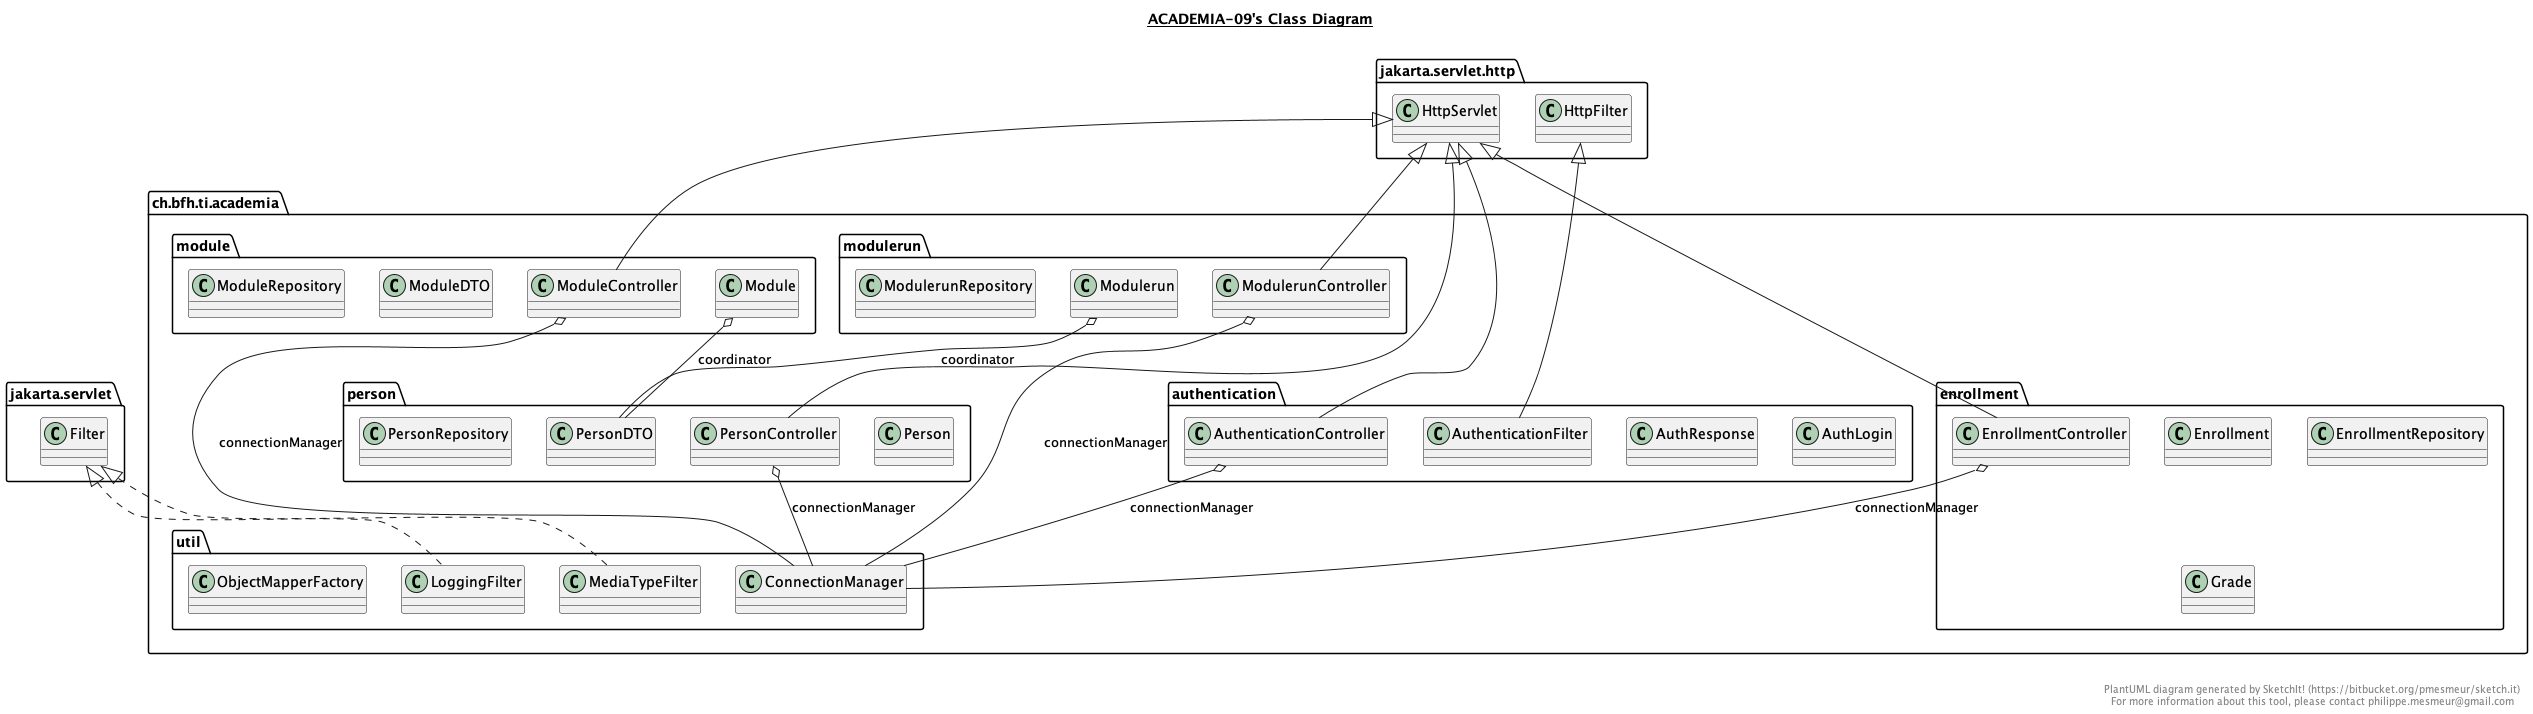

The diagram above was rendered by PlantUML. Its source (embedded in the PNG):
@startuml

title __ACADEMIA-09's Class Diagram__\n

  namespace ch.bfh.ti.academia {
    namespace authentication {
      class ch.bfh.ti.academia.authentication.AuthLogin {
      }
    }
  }
  

  namespace ch.bfh.ti.academia {
    namespace authentication {
      class ch.bfh.ti.academia.authentication.AuthResponse {
      }
    }
  }
  

  namespace ch.bfh.ti.academia {
    namespace authentication {
      class ch.bfh.ti.academia.authentication.AuthenticationController {
      }
    }
  }
  

  namespace ch.bfh.ti.academia {
    namespace authentication {
      class ch.bfh.ti.academia.authentication.AuthenticationFilter {
      }
    }
  }
  

  namespace ch.bfh.ti.academia {
    namespace enrollment {
      class ch.bfh.ti.academia.enrollment.Enrollment {
      }
    }
  }
  

  namespace ch.bfh.ti.academia {
    namespace enrollment {
      class ch.bfh.ti.academia.enrollment.EnrollmentController {
      }
    }
  }
  

  namespace ch.bfh.ti.academia {
    namespace enrollment {
      class ch.bfh.ti.academia.enrollment.EnrollmentRepository {
      }
    }
  }
  

  namespace ch.bfh.ti.academia {
    namespace enrollment {
      class ch.bfh.ti.academia.enrollment.Grade {
      }
    }
  }
  

  namespace ch.bfh.ti.academia {
    namespace module {
      class ch.bfh.ti.academia.module.Module {
      }
    }
  }
  

  namespace ch.bfh.ti.academia {
    namespace module {
      class ch.bfh.ti.academia.module.ModuleController {
      }
    }
  }
  

  namespace ch.bfh.ti.academia {
    namespace module {
      class ch.bfh.ti.academia.module.ModuleDTO {
      }
    }
  }
  

  namespace ch.bfh.ti.academia {
    namespace module {
      class ch.bfh.ti.academia.module.ModuleRepository {
      }
    }
  }
  

  namespace ch.bfh.ti.academia {
    namespace modulerun {
       class ch.bfh.ti.academia.modulerun.Modulerun {
      }
    }
  }
  

  namespace ch.bfh.ti.academia {
    namespace modulerun {
       class ch.bfh.ti.academia.modulerun.ModulerunController {
      }
    }
  }
  

  namespace ch.bfh.ti.academia {
    namespace modulerun {
       class ch.bfh.ti.academia.modulerun.ModulerunRepository {
      }
    }
  }
  

  namespace ch.bfh.ti.academia {
    namespace person {
      class ch.bfh.ti.academia.person.Person {
      }
    }
  }
  

  namespace ch.bfh.ti.academia {
    namespace person {
      class ch.bfh.ti.academia.person.PersonController {
      }
    }
  }
  

  namespace ch.bfh.ti.academia {
    namespace person {
      class ch.bfh.ti.academia.person.PersonDTO {
      }
    }
  }
  

  namespace ch.bfh.ti.academia {
    namespace person {
      class ch.bfh.ti.academia.person.PersonRepository {
      }
    }
  }
  

  namespace ch.bfh.ti.academia {
    namespace util {
      class ch.bfh.ti.academia.util.ConnectionManager {
      }
    }
  }
  

  namespace ch.bfh.ti.academia {
    namespace util {
      class ch.bfh.ti.academia.util.LoggingFilter {
      }
    }
  }
  

  namespace ch.bfh.ti.academia {
    namespace util {
      class ch.bfh.ti.academia.util.MediaTypeFilter {
      }
    }
  }
  

  namespace ch.bfh.ti.academia {
    namespace util {
      class ch.bfh.ti.academia.util.ObjectMapperFactory {
      }
    }
  }
  

  ch.bfh.ti.academia.authentication.AuthenticationController -up-|> jakarta.servlet.http.HttpServlet
  ch.bfh.ti.academia.authentication.AuthenticationController o-- ch.bfh.ti.academia.util.ConnectionManager : connectionManager
  ch.bfh.ti.academia.authentication.AuthenticationFilter -up-|> jakarta.servlet.http.HttpFilter
  ch.bfh.ti.academia.enrollment.EnrollmentController -up-|> jakarta.servlet.http.HttpServlet
  ch.bfh.ti.academia.enrollment.EnrollmentController o-- ch.bfh.ti.academia.util.ConnectionManager : connectionManager
  ch.bfh.ti.academia.module.Module o-- ch.bfh.ti.academia.person.PersonDTO : coordinator
  ch.bfh.ti.academia.module.ModuleController -up-|> jakarta.servlet.http.HttpServlet
  ch.bfh.ti.academia.module.ModuleController o-- ch.bfh.ti.academia.util.ConnectionManager : connectionManager
  ch.bfh.ti.academia.modulerun.Modulerun o-- ch.bfh.ti.academia.person.PersonDTO : coordinator
  ch.bfh.ti.academia.modulerun.ModulerunController -up-|> jakarta.servlet.http.HttpServlet
  ch.bfh.ti.academia.modulerun.ModulerunController o-- ch.bfh.ti.academia.util.ConnectionManager : connectionManager
  ch.bfh.ti.academia.person.PersonController -up-|> jakarta.servlet.http.HttpServlet
  ch.bfh.ti.academia.person.PersonController o-- ch.bfh.ti.academia.util.ConnectionManager : connectionManager
  ch.bfh.ti.academia.util.LoggingFilter .up.|> jakarta.servlet.Filter
  ch.bfh.ti.academia.util.MediaTypeFilter .up.|> jakarta.servlet.Filter


right footer


PlantUML diagram generated by SketchIt! (https://bitbucket.org/pmesmeur/sketch.it)
For more information about this tool, please contact philippe.mesmeur@gmail.com
endfooter

@enduml